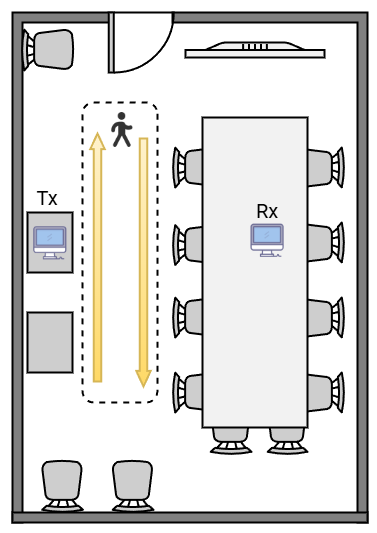

The diagram above was exported from draw.io. Its source (the exported page's mxGraphModel, read from the mxfile embedded in the PNG):
<mxGraphModel dx="2320" dy="1288" grid="1" gridSize="15" guides="1" tooltips="1" connect="1" arrows="1" page="1" pageScale="1" pageWidth="1442" pageHeight="2040">
  <root>
    <mxCell id="0" />
    <mxCell id="1" parent="0" />
    <mxCell id="KNLfGvw4IPEixooE7yQY-75" value="" style="verticalLabelPosition=bottom;html=1;verticalAlign=top;align=center;shape=app.floorplan.chair;direction=west;fillColor=#CECECE;" vertex="1" name="Chair" parent="1">
      <mxGeometry x="588" y="810" width="41" height="52" as="geometry" />
    </mxCell>
    <mxCell id="KNLfGvw4IPEixooE7yQY-70" value="" style="rounded=1;whiteSpace=wrap;html=1;direction=south;dashed=1;" vertex="1" name="Rounded Rectangle" parent="1">
      <mxGeometry x="460" y="510" width="75" height="300" as="geometry" />
    </mxCell>
    <mxCell id="KNLfGvw4IPEixooE7yQY-29" value="" style="verticalLabelPosition=bottom;html=1;verticalAlign=top;align=center;shape=app.floorplan.chair;shadow=0;rotation=180;fillColor=#CECECE;" vertex="1" parent="1">
      <mxGeometry x="645" y="810" width="40" height="52" as="geometry" />
    </mxCell>
    <mxCell id="KNLfGvw4IPEixooE7yQY-18" value="" style="verticalLabelPosition=bottom;html=1;verticalAlign=top;align=center;shape=app.floorplan.chair;shadow=0;direction=north;fillColor=#CECECE;" vertex="1" parent="1">
      <mxGeometry x="550" y="780" width="52" height="40" as="geometry" />
    </mxCell>
    <mxCell id="KNLfGvw4IPEixooE7yQY-17" value="" style="verticalLabelPosition=bottom;html=1;verticalAlign=top;align=center;shape=app.floorplan.chair;shadow=0;direction=north;fillColor=#CECECE;" vertex="1" parent="1">
      <mxGeometry x="550" y="705" width="52" height="40" as="geometry" />
    </mxCell>
    <mxCell id="KNLfGvw4IPEixooE7yQY-15" value="" style="verticalLabelPosition=bottom;html=1;verticalAlign=top;align=center;shape=app.floorplan.chair;shadow=0;direction=north;fillColor=#CECECE;" vertex="1" parent="1">
      <mxGeometry x="550" y="632.5" width="52" height="40" as="geometry" />
    </mxCell>
    <mxCell id="KNLfGvw4IPEixooE7yQY-2" value="" style="verticalLabelPosition=bottom;html=1;verticalAlign=top;align=center;shape=app.floorplan.wallCorner;fillColor=#808080;direction=south;" vertex="1" name="Wall (Corner NE)" parent="1">
      <mxGeometry x="550" y="420" width="195" height="510" as="geometry" />
    </mxCell>
    <mxCell id="KNLfGvw4IPEixooE7yQY-3" value="" style="verticalLabelPosition=bottom;html=1;verticalAlign=top;align=center;shape=app.floorplan.wallCorner;fillColor=#808080;" vertex="1" name="Wall (Corner NW)" parent="1">
      <mxGeometry x="390" y="420" width="100" height="510" as="geometry" />
    </mxCell>
    <mxCell id="KNLfGvw4IPEixooE7yQY-7" value="" style="verticalLabelPosition=bottom;html=1;verticalAlign=top;align=center;shape=app.floorplan.chair;shadow=0;direction=north;fillColor=#CECECE;" vertex="1" parent="1">
      <mxGeometry x="550" y="555" width="52" height="40" as="geometry" />
    </mxCell>
    <mxCell id="KNLfGvw4IPEixooE7yQY-20" value="" style="verticalLabelPosition=bottom;html=1;verticalAlign=top;align=center;shape=app.floorplan.chair;shadow=0;direction=south;fillColor=#CECECE;" vertex="1" parent="1">
      <mxGeometry x="670" y="555" width="52" height="40" as="geometry" />
    </mxCell>
    <mxCell id="KNLfGvw4IPEixooE7yQY-22" value="" style="verticalLabelPosition=bottom;html=1;verticalAlign=top;align=center;shape=app.floorplan.chair;shadow=0;direction=south;fillColor=#CECECE;" vertex="1" parent="1">
      <mxGeometry x="670" y="630" width="52" height="40" as="geometry" />
    </mxCell>
    <mxCell id="KNLfGvw4IPEixooE7yQY-23" value="" style="verticalLabelPosition=bottom;html=1;verticalAlign=top;align=center;shape=app.floorplan.chair;shadow=0;direction=south;fillColor=#CECECE;" vertex="1" parent="1">
      <mxGeometry x="670" y="705" width="52" height="40" as="geometry" />
    </mxCell>
    <mxCell id="KNLfGvw4IPEixooE7yQY-24" value="" style="verticalLabelPosition=bottom;html=1;verticalAlign=top;align=center;shape=app.floorplan.chair;shadow=0;direction=south;fillColor=#CECECE;" vertex="1" parent="1">
      <mxGeometry x="670" y="780" width="52" height="40" as="geometry" />
    </mxCell>
    <mxCell id="KNLfGvw4IPEixooE7yQY-13" value="" style="shape=rect;shadow=0;direction=south;fillColor=#F2F2F2;" vertex="1" parent="1">
      <mxGeometry x="580" y="525" width="105" height="310" as="geometry" />
    </mxCell>
    <mxCell id="KNLfGvw4IPEixooE7yQY-26" value="" style="verticalLabelPosition=bottom;html=1;verticalAlign=top;align=center;shape=app.floorplan.wall;fillColor=#808080;" vertex="1" name="Wall (Horizontal)" parent="1">
      <mxGeometry x="390" y="920" width="355" height="10" as="geometry" />
    </mxCell>
    <mxCell id="KNLfGvw4IPEixooE7yQY-27" value="" style="verticalLabelPosition=bottom;html=1;verticalAlign=top;align=center;shape=app.floorplan.doorRight;aspect=fixed;direction=north;fillColor=#CECECE;" vertex="1" name="Door" parent="1">
      <mxGeometry x="486.255" y="420.005" width="63.75" height="60" as="geometry" />
    </mxCell>
    <mxCell id="KNLfGvw4IPEixooE7yQY-30" value="" style="shape=rect;shadow=0;fillColor=#CECECE;" vertex="1" parent="1">
      <mxGeometry x="405" y="620" width="45" height="60" as="geometry" />
    </mxCell>
    <mxCell id="KNLfGvw4IPEixooE7yQY-33" value="" style="shape=rect;shadow=0;fillColor=#CECECE;" vertex="1" parent="1">
      <mxGeometry x="405" y="720" width="45" height="60" as="geometry" />
    </mxCell>
    <mxCell id="KNLfGvw4IPEixooE7yQY-67" value="" style="verticalLabelPosition=bottom;html=1;verticalAlign=top;align=center;shape=app.floorplan.chair;direction=west;fillColor=#CECECE;" vertex="1" name="Chair" parent="1">
      <mxGeometry x="490" y="868" width="41" height="52" as="geometry" />
    </mxCell>
    <mxCell id="KNLfGvw4IPEixooE7yQY-68" value="" style="verticalLabelPosition=bottom;html=1;verticalAlign=top;align=center;shape=app.floorplan.chair;rotation=-90;direction=north;fillColor=#CECECE;" vertex="1" name="Chair" parent="1">
      <mxGeometry x="414" y="873.5" width="52" height="41" as="geometry" />
    </mxCell>
    <mxCell id="KNLfGvw4IPEixooE7yQY-76" value="" style="shape=image;verticalLabelPosition=bottom;labelBackgroundColor=#ffffff;verticalAlign=top;aspect=fixed;imageAspect=0;image=data:image/png,(base64 omitted: 4860 chars);direction=east;" vertex="1" parent="1">
      <mxGeometry x="483" y="520" width="35" height="35" as="geometry" />
    </mxCell>
    <mxCell id="KNLfGvw4IPEixooE7yQY-78" value="Tx" style="text;html=1;strokeColor=none;fillColor=none;align=center;verticalAlign=middle;whiteSpace=wrap;rounded=0;fontSize=20;" vertex="1" name="Text" parent="1">
      <mxGeometry x="395" y="572.5" width="60" height="65" as="geometry" />
    </mxCell>
    <mxCell id="KNLfGvw4IPEixooE7yQY-79" value="Rx" style="text;html=1;strokeColor=none;fillColor=none;align=center;verticalAlign=middle;whiteSpace=wrap;rounded=0;fontSize=20;" vertex="1" name="Text" parent="1">
      <mxGeometry x="614.75" y="595" width="60" height="45" as="geometry" />
    </mxCell>
    <mxCell id="KNLfGvw4IPEixooE7yQY-82" value="" style="shape=flexArrow;endArrow=classic;html=1;rounded=0;endWidth=5.04;endSize=4.532;shadow=none;strokeWidth=2;strokeColor=rgb(214, 182, 86);fillColor=#fff2cc;gradientColor=#ffd966;width=6.4;" edge="1" name="Arrow" parent="1">
      <mxGeometry width="50" height="50" relative="1" as="geometry">
        <mxPoint x="475" y="790" as="sourcePoint" />
        <mxPoint x="475" y="540" as="targetPoint" />
      </mxGeometry>
    </mxCell>
    <mxCell id="KNLfGvw4IPEixooE7yQY-84" value="" style="shape=flexArrow;endArrow=classic;html=1;rounded=0;endWidth=5.04;endSize=4.532;shadow=none;strokeWidth=2;strokeColor=rgb(214, 182, 86);fillColor=#fff2cc;gradientColor=#ffd966;width=6.4;" edge="1" name="Arrow" parent="1">
      <mxGeometry width="50" height="50" relative="1" as="geometry">
        <mxPoint x="521" y="545" as="sourcePoint" />
        <mxPoint x="521" y="795" as="targetPoint" />
      </mxGeometry>
    </mxCell>
    <mxCell id="KNLfGvw4IPEixooE7yQY-89" value="" style="verticalLabelPosition=bottom;html=1;verticalAlign=top;align=center;shape=app.floorplan.flat_tv;fillColor=#F2F2F2;" vertex="1" name="Flat TV" parent="1">
      <mxGeometry x="563" y="450" width="139" height="15" as="geometry" />
    </mxCell>
    <mxCell id="KNLfGvw4IPEixooE7yQY-95" value="" style="shape=image;verticalLabelPosition=bottom;labelBackgroundColor=#ffffff;verticalAlign=top;aspect=fixed;imageAspect=0;image=data:image/png,(base64 omitted: 5572 chars);" vertex="1" parent="1">
      <mxGeometry x="626.98" y="630" width="35.53" height="35" as="geometry" />
    </mxCell>
    <mxCell id="KNLfGvw4IPEixooE7yQY-96" value="" style="shape=image;verticalLabelPosition=bottom;labelBackgroundColor=#ffffff;verticalAlign=top;aspect=fixed;imageAspect=0;image=data:image/png,(base64 omitted: 5572 chars);" vertex="1" parent="1">
      <mxGeometry x="409.73" y="632.5" width="35.53" height="35" as="geometry" />
    </mxCell>
    <mxCell id="KNLfGvw4IPEixooE7yQY-98" value="" style="verticalLabelPosition=bottom;html=1;verticalAlign=top;align=center;shape=app.floorplan.chair;rotation=-90;direction=east;fillColor=#CECECE;" vertex="1" name="Chair" parent="1">
      <mxGeometry x="404.5" y="431.5" width="41" height="52" as="geometry" />
    </mxCell>
  </root>
</mxGraphModel>